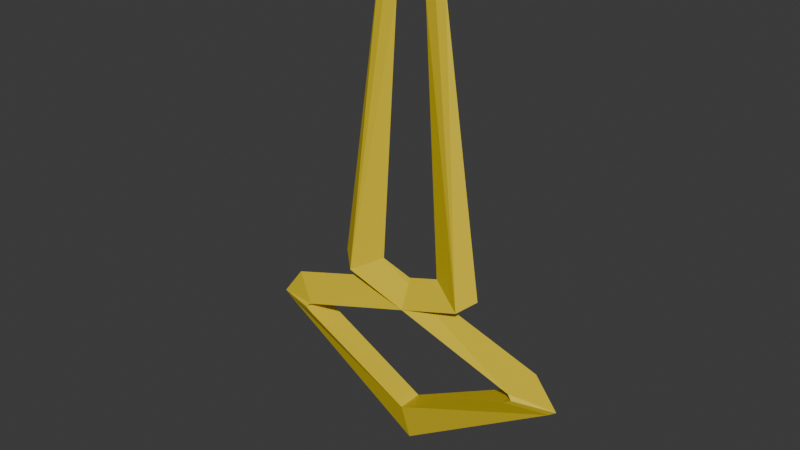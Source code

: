 # Source: fusion_blade2_erasus.blend  (saved by Blender 4.0.36; exported with 4.5.12 LTS)
import bpy
from mathutils import Matrix  # noqa: F401  (used for matrix-valued properties, if any)

bpy.ops.wm.read_factory_settings(use_empty=True)
scene = bpy.context.scene
scene.name = 'c_ubersaw_xmas.qc'

# ---- materials (node trees are filled in below, after node groups)
mat_glow_inner_2_004 = bpy.data.materials.new('glow_inner_2.004')
mat_glow_inner_2_004.use_transparent_shadow = False
mat_blue_test_2 = bpy.data.materials.new('blue_test_2')
mat_blue_test_2.use_transparent_shadow = False
mat_australium_container_glass_001 = bpy.data.materials.new('australium_container_glass.001')
mat_australium_container_glass_001.use_transparent_shadow = False
mat_glow_inner_2_001 = bpy.data.materials.new('glow_inner_2.001')
mat_glow_inner_2_001.use_transparent_shadow = False
mat_neon_yellow_solid_002 = bpy.data.materials.new('neon_yellow_solid.002')
mat_neon_yellow_solid_002.use_transparent_shadow = False

# ---- material node trees
mat_glow_inner_2_004.use_nodes = True; mat_glow_inner_2_004.node_tree.nodes.clear()
_N = mat_glow_inner_2_004.node_tree.nodes; _L = mat_glow_inner_2_004.node_tree.links
n0 = _N.new('ShaderNodeBsdfPrincipled'); n0.name = 'Principled BSDF'; n0.location = (10, 300)
n1 = _N.new('ShaderNodeOutputMaterial'); n1.name = 'Material Output'; n1.location = (300, 300)
_L.new(n0.outputs[0], n1.inputs[0])
n1.is_active_output = True
mat_blue_test_2.use_nodes = True; mat_blue_test_2.node_tree.nodes.clear()
_N = mat_blue_test_2.node_tree.nodes; _L = mat_blue_test_2.node_tree.links
n0 = _N.new('ShaderNodeBsdfPrincipled'); n0.name = 'Principled BSDF'; n0.location = (10, 300)
n0.inputs[0].default_value = (0.8003, 0.603, 0.01824, 1.0)
n1 = _N.new('ShaderNodeOutputMaterial'); n1.name = 'Material Output'; n1.location = (300, 300)
_L.new(n0.outputs[0], n1.inputs[0])
n1.is_active_output = True
mat_australium_container_glass_001.use_nodes = True; mat_australium_container_glass_001.node_tree.nodes.clear()
_N = mat_australium_container_glass_001.node_tree.nodes; _L = mat_australium_container_glass_001.node_tree.links
n0 = _N.new('ShaderNodeBsdfPrincipled'); n0.name = 'Principled BSDF'; n0.location = (10, 300)
n0.inputs[0].default_value = (0.8004, 0.1848, 0.01774, 1.0)
n1 = _N.new('ShaderNodeOutputMaterial'); n1.name = 'Material Output'; n1.location = (300, 300)
_L.new(n0.outputs[0], n1.inputs[0])
n1.is_active_output = True
mat_glow_inner_2_001.use_nodes = True; mat_glow_inner_2_001.node_tree.nodes.clear()
_N = mat_glow_inner_2_001.node_tree.nodes; _L = mat_glow_inner_2_001.node_tree.links
n0 = _N.new('ShaderNodeBsdfPrincipled'); n0.name = 'Principled BSDF'; n0.location = (10, 300)
n0.inputs[0].default_value = (0.8004, 0.775, 0.7552, 1.0)
n1 = _N.new('ShaderNodeOutputMaterial'); n1.name = 'Material Output'; n1.location = (300, 300)
_L.new(n0.outputs[0], n1.inputs[0])
n1.is_active_output = True
mat_neon_yellow_solid_002.use_nodes = True; mat_neon_yellow_solid_002.node_tree.nodes.clear()
_N = mat_neon_yellow_solid_002.node_tree.nodes; _L = mat_neon_yellow_solid_002.node_tree.links
n0 = _N.new('ShaderNodeBsdfPrincipled'); n0.name = 'Principled BSDF'; n0.location = (10, 300)
n0.inputs[0].default_value = (0.8004, 0.2825, 0.01756, 1.0)
n1 = _N.new('ShaderNodeOutputMaterial'); n1.name = 'Material Output'; n1.location = (300, 300)
_L.new(n0.outputs[0], n1.inputs[0])
n1.is_active_output = True

# ---- world
world_world = bpy.data.worlds.new('World'); scene.world = world_world
world_world.use_nodes = True; world_world.node_tree.nodes.clear()
_N = world_world.node_tree.nodes; _L = world_world.node_tree.links
n0 = _N.new('ShaderNodeOutputWorld'); n0.name = 'World Output'; n0.location = (300, 300)
n1 = _N.new('ShaderNodeBackground'); n1.name = 'Background'; n1.location = (10, 300)
n1.inputs[0].default_value = (0.05088, 0.05088, 0.05088, 1.0)
_L.new(n1.outputs[0], n0.inputs[0])
n0.is_active_output = True
world_world.color = (0.05088, 0.05088, 0.05088)
world_world.use_sun_shadow = False
world_world.sun_shadow_jitter_overblur = 0.0

# ---- meshes
me_cube_001 = bpy.data.meshes.new('Cube.001')
me_cube_001.from_pydata([(0.0, -1.602, -14.68), (0.0, 1.711, -14.7), (-20.0, -0.1453, -7.189), (-14.85, -1.622, -7.035), (-14.78, 1.884, -7.021), (-20.99, -0.1407, -6.446), (-15.92, -1.599, -6.356), (-15.85, 1.864, -6.342), (-18.08, -0.1146, -2.632), (-15.3, -1.356, -5.836), (-15.24, 1.546, -5.811), (3.984, -0.106, 4.292), (9.835, -0.1351, 3.463), (2.73, -0.07412, 44.76), (4.428, -0.07412, 38.65), (1.954, -0.07412, 36.6), (2.822, -0.2756, 41.24), (3.526, 0.1273, 41.33), (0.0, -0.03053, -20.11), (7.979, -1.706, 1.983), (8.199, 1.917, 2.133), (3.942, 0.1273, 38.59), (3.238, -0.2756, 38.5), (4.05, -0.07412, 41.14), (4.813, -0.1174, 3.621), (8.065, 0.3498, 3.369), (6.921, -0.6329, 2.552), (6.921, 0.8515, 2.552), (4.113, -0.07412, 38.45), (2.635, -0.07412, 37.17), (3.804, 0.05374, 38.41), (3.101, -0.202, 38.32), (3.376, -0.07412, 42.49), (2.786, -0.07412, 41.95), (3.247, -0.02044, 42.47), (2.848, -0.1278, 42.47), (3.035, -0.07412, 43.0), (-17.38, -0.1146, -3.481), (-15.83, -0.6913, -5.38), (-15.8, 0.8815, -5.387), (-19.59, -0.1407, -6.414), (-16.94, -0.73, -6.412), (-16.72, 0.7463, -6.412), (0.0, -0.067, -18.46), (0.0, -0.5953, -16.27), (0.0, 0.7778, -16.32)], [(16, 17), (11, 24), (12, 25), (19, 26), (20, 27), (14, 28), (15, 29), (21, 30), (22, 31), (8, 37), (9, 38), (10, 39), (5, 40), (6, 41), (7, 42), (0, 44), (1, 45)], [(3, 6, 7, 4), (2, 5, 6, 3), (4, 7, 5, 2), (6, 9, 10, 7), (5, 8, 9, 6), (7, 10, 8, 5), (9, 19, 20, 10), (23, 14, 22, 16), (10, 20, 11, 8), (34, 33, 36), (28, 30, 34, 32), (31, 28, 32, 35), (44, 45, 42, 41), (43, 44, 41, 40), (12, 20, 19), (14, 21, 20, 12), (33, 35, 36), (17, 13, 15), (23, 17, 21, 14), (29, 31, 35, 33), (23, 13, 17), (16, 13, 23), (30, 29, 33, 34), (26, 25, 28, 31), (27, 30, 28, 25), (27, 24, 29, 30), (26, 31, 29, 24), (35, 32, 36), (32, 34, 36), (13, 16, 15), (15, 16, 22), (19, 11, 15, 22), (14, 12, 19, 22), (17, 15, 21), (20, 21, 15, 11), (27, 39, 37, 24), (26, 27, 25), (27, 26, 38, 39), (26, 24, 37, 38), (39, 38, 41, 42), (38, 37, 40, 41), (37, 39, 42, 40), (1, 0, 3, 4), (1, 4, 2, 18), (2, 3, 0, 18), (43, 40, 42, 45), (9, 8, 11, 19)])
me_cube_001.polygons.foreach_set('material_index', [1, 1, 1, 1, 1, 1, 1, 1, 1, 0, 0, 0, 0, 0, 1, 1, 0, 1, 1, 0, 1, 1, 0, 0, 0, 0, 0, 0, 0, 1, 1, 1, 1, 1, 1, 0, 0, 0, 0, 0, 0, 0, 1, 1, 1, 0, 1])
_uv = me_cube_001.uv_layers.new(name='UVMap')
_uv.uv.foreach_set('vector', [-0.1579, 0.2888, -0.1579, 0.2867, -0.1579, -0.1883, -0.1579, -0.1922, 0.8083, -0.1003, 0.8083, -0.1527, 0.8083, 0.208, 0.8083, 0.267, -0.118, 0.6311, -0.118, 0.6825, -0.118, 0.981, -0.118, 0.9344, -0.1579, 0.2383, -0.1579, 0.2044, -0.1579, -0.1849, -0.1579, -0.2261, 0.8083, -0.05059, 0.8083, 0.1132, 0.8083, 0.3418, 0.8083, 0.3088, -0.118, 0.6751, -0.118, 0.6496, -0.118, 0.8223, -0.118, 0.9695, -0.1579, 0.2739, -0.1579, 0.2097, -0.1579, -0.2914, -0.1579, -0.1268, -0.8499, -0.5178, -0.8659, -1.006, -0.7804, -1.033, -0.7628, -0.4966, -0.118, 0.5888, -0.118, -0.5352, -0.118, -0.2904, -0.118, 0.765, 0.0, 0.0, 0.0, 0.0, 0.0, 0.0, 0.0, 0.0, 0.0, 0.0, 0.0, 0.0, 0.0, 0.0, 0.0, 0.0, 0.0, 0.0, 0.0, 0.0, 0.0, 0.0, 0.0, 0.0, 0.0, 0.0, 0.0, 0.0, 0.0, 0.0, 0.0, 0.0, 0.0, 0.0, 0.0, 0.0, 0.0, 0.0, -0.1579, 0.8242, -0.1579, 0.2612, -0.1579, 0.8263, -0.4667, -0.5598, -0.4487, -0.515, -0.5609, -0.7331, -0.6547, -0.9694, 0.0, 0.0, 0.0, 0.0, 0.0, 0.0, -0.118, 0.02638, -0.118, 0.04127, -0.118, 0.1147, -0.1579, 0.559, -0.1579, 0.5245, -0.1579, 0.5448, -0.1579, 0.5774, 0.0, 0.0, 0.0, 0.0, 0.0, 0.0, 0.0, 0.0, -0.1579, 0.003331, -0.1579, -0.01862, -0.1579, -0.03227, -0.1579, 0.231, -0.1579, 0.2331, -0.1579, 0.1977, 0.0, 0.0, 0.0, 0.0, 0.0, 0.0, 0.0, 0.0, 0.0, 0.0, 0.0, 0.0, 0.0, 0.0, 0.0, 0.0, 0.0, 0.0, 0.0, 0.0, 0.0, 0.0, 0.0, 0.0, 0.0, 0.0, 0.0, 0.0, 0.0, 0.0, 0.0, 0.0, 0.0, 0.0, 0.0, 0.0, 0.0, 0.0, 0.0, 0.0, 0.0, 0.0, 0.0, 0.0, 0.0, 0.0, 0.0, 0.0, 0.0, 0.0, 0.0, 0.0, -0.4964, 0.5044, -0.5116, 0.5143, -0.4911, 0.5273, 1.662, -6.079, 1.532, -5.756, 1.739, -6.445, 0.343, -1.492, 0.2587, -1.125, 0.2678, -1.165, 0.2981, -1.296, -1.134, -1.54, -1.655, -3.579, -1.442, -3.201, -1.027, -1.345, -0.3366, -2.581, -0.3066, -2.157, -0.3429, -2.67, -0.6384, 1.19, -0.4473, 0.3562, -0.3928, 0.3267, -0.4968, 0.9713, 0.0, 0.0, 0.0, 0.0, 0.0, 0.0, 0.0, 0.0, 0.0, 0.0, 0.0, 0.0, 0.0, 0.0, 0.0, 0.0, 0.0, 0.0, 0.0, 0.0, 0.0, 0.0, 0.0, 0.0, 0.0, 0.0, 0.0, 0.0, 0.0, 0.0, 0.0, 0.0, 0.0, 0.0, 0.0, 0.0, 0.0, 0.0, 0.0, 0.0, 0.0, 0.0, 0.0, 0.0, 0.0, 0.0, 0.0, 0.0, 0.0, 0.0, 0.0, 0.0, 0.0, 0.0, 0.001364, -0.07831, 0.003532, 0.07576, -0.1226, 0.2048, -0.1269, -0.1268, 0.006479, -0.0004083, -0.08154, 0.6589, -0.0972, 0.9341, 0.02824, 0.03927, -0.05972, 1.484, -0.0747, 0.7647, 0.02067, 0.2002, 0.09033, 0.9405, 0.0, 0.0, 0.0, 0.0, 0.0, 0.0, 0.0, 0.0, -0.3442, -0.553, -0.2239, 0.01444, -0.4517, -0.8843, -0.5779, -1.461])
me_cube_001.materials.append(mat_glow_inner_2_004)
me_cube_001.materials.append(mat_blue_test_2)
me_cube_001.materials.append(mat_australium_container_glass_001)
me_cube_001.materials.append(mat_glow_inner_2_001)
me_cube_001.materials.append(mat_neon_yellow_solid_002)
me_cube_001.use_mirror_x = True
me_cube_001.auto_texspace = False
me_cube_001.update()
arm_fusion_blade1_1_skeleton = bpy.data.armatures.new('fusion_blade1_1_skeleton')  # bones are not reproduced

# ---- objects
ob_fusion_blade2_erasus = bpy.data.objects.new('fusion_blade2_erasus', me_cube_001)
ob_fusion_blade1_1_skeleton = bpy.data.objects.new('fusion_blade1_1_skeleton', arm_fusion_blade1_1_skeleton)

# ---- transforms, parenting, visibility, modifiers, constraints
ob_fusion_blade2_erasus.parent = ob_fusion_blade1_1_skeleton
ob_fusion_blade2_erasus.matrix_parent_inverse = Matrix(((1.0, -0.0, -0.0, -0.0), (-0.0, 1.0, 0.0, 1.999), (-0.0, -0.0, 1.0, 1.623), (-0.0, 0.0, -0.0, 1.0)))
ob_fusion_blade2_erasus.location = (0.0, 5.652e-09, 0.0)
ob_fusion_blade2_erasus.show_texture_space = True
ob_fusion_blade2_erasus.use_mesh_mirror_x = True
_vg = ob_fusion_blade2_erasus.vertex_groups.new(name='weapon_bone')
_m = ob_fusion_blade2_erasus.modifiers.new('Mirror', 'MIRROR')
ob_fusion_blade1_1_skeleton.location = (0.0, 0.0, 0.0)
ob_fusion_blade1_1_skeleton.show_in_front = True

# ---- collection membership
scene.collection.objects.link(ob_fusion_blade2_erasus)
scene.collection.objects.link(ob_fusion_blade1_1_skeleton)

# ---- scene / render settings (as saved in the file)
scene.frame_start = 0; scene.frame_end = 0; scene.frame_set(0)
scene.render.engine = 'BLENDER_EEVEE_NEXT'
scene.cycles.sampling_pattern = 'TABULATED_SOBOL'
bpy.context.view_layer.update()

# ---- added for rendering (the .blend has no active camera and no usable light): camera, sun
cam_auto = bpy.data.cameras.new('AutoCamera')
cam_auto.lens = 50.0
cam_auto.sensor_width = 36.0
cam_auto.clip_end = 1256.11
ob_auto_camera = bpy.data.objects.new('AutoCamera', cam_auto)
scene.collection.objects.link(ob_auto_camera)
ob_auto_camera.location = (71.5733, -85.7824, 69.5821)
ob_auto_camera.rotation_euler = (1.09748, -7.21219e-08, 0.694738)
scene.camera = ob_auto_camera
light_auto_sun = bpy.data.lights.new('AutoSun', 'SUN')
light_auto_sun.energy = 3.0
light_auto_sun.angle = 0.0523599
ob_auto_sun = bpy.data.objects.new('AutoSun', light_auto_sun)
scene.collection.objects.link(ob_auto_sun)
ob_auto_sun.rotation_euler = (0.872665, 0.174533, 0.523599)
bpy.context.view_layer.update()
